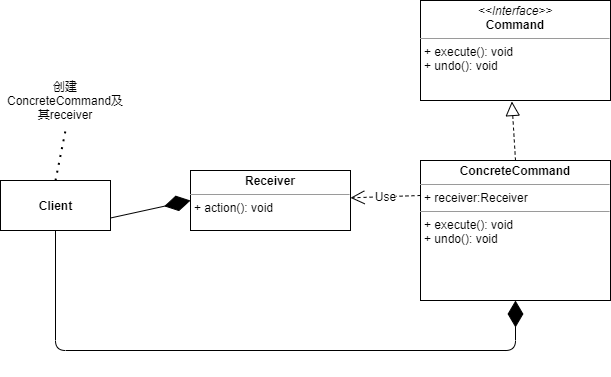

The diagram above was exported from draw.io. Its source (the exported page's mxGraphModel, read from the mxfile embedded in the PNG):
<mxGraphModel dx="1865" dy="580" grid="1" gridSize="10" guides="1" tooltips="1" connect="1" arrows="1" fold="1" page="1" pageScale="1" pageWidth="827" pageHeight="1169" math="0" shadow="0">
  <root>
    <mxCell id="WIyWlLk6GJQsqaUBKTNV-0" />
    <mxCell id="WIyWlLk6GJQsqaUBKTNV-1" parent="WIyWlLk6GJQsqaUBKTNV-0" />
    <mxCell id="4u1C97_zwY0fZuP6TmFy-1" value="&lt;p style=&quot;margin: 0px ; margin-top: 4px ; text-align: center&quot;&gt;&lt;b&gt;ConcreteCommand&lt;/b&gt;&lt;/p&gt;&lt;hr size=&quot;1&quot;&gt;&lt;p style=&quot;margin: 0px ; margin-left: 4px&quot;&gt;+ receiver:Receiver&amp;nbsp;&lt;br&gt;&lt;/p&gt;&lt;hr size=&quot;1&quot;&gt;&lt;p style=&quot;margin: 0px ; margin-left: 4px&quot;&gt;+ execute(): void&lt;br&gt;+ undo(): void&lt;br&gt;&lt;/p&gt;" style="verticalAlign=top;align=left;overflow=fill;fontSize=12;fontFamily=Helvetica;html=1;" parent="WIyWlLk6GJQsqaUBKTNV-1" vertex="1">
      <mxGeometry x="340" y="250" width="190" height="140" as="geometry" />
    </mxCell>
    <mxCell id="4u1C97_zwY0fZuP6TmFy-2" value="&lt;p style=&quot;margin: 0px ; margin-top: 4px ; text-align: center&quot;&gt;&lt;i&gt;&amp;lt;&amp;lt;Interface&amp;gt;&amp;gt;&lt;/i&gt;&lt;br&gt;&lt;b&gt;Command&lt;/b&gt;&lt;/p&gt;&lt;hr size=&quot;1&quot;&gt;&lt;p style=&quot;margin: 0px ; margin-left: 4px&quot;&gt;+ execute(): void&lt;br&gt;+ undo(): void&lt;/p&gt;" style="verticalAlign=top;align=left;overflow=fill;fontSize=12;fontFamily=Helvetica;html=1;" parent="WIyWlLk6GJQsqaUBKTNV-1" vertex="1">
      <mxGeometry x="340" y="90" width="190" height="100" as="geometry" />
    </mxCell>
    <mxCell id="4u1C97_zwY0fZuP6TmFy-3" value="" style="endArrow=block;dashed=1;endFill=0;endSize=12;html=1;entryX=0.481;entryY=1.01;entryDx=0;entryDy=0;entryPerimeter=0;exitX=0.5;exitY=0;exitDx=0;exitDy=0;" parent="WIyWlLk6GJQsqaUBKTNV-1" source="4u1C97_zwY0fZuP6TmFy-1" target="4u1C97_zwY0fZuP6TmFy-2" edge="1">
      <mxGeometry width="160" relative="1" as="geometry">
        <mxPoint x="280" y="260" as="sourcePoint" />
        <mxPoint x="440" y="260" as="targetPoint" />
      </mxGeometry>
    </mxCell>
    <mxCell id="4u1C97_zwY0fZuP6TmFy-4" value="&lt;p style=&quot;margin: 0px ; margin-top: 4px ; text-align: center&quot;&gt;&lt;b&gt;Receiver&lt;/b&gt;&lt;/p&gt;&lt;hr size=&quot;1&quot;&gt;&lt;p style=&quot;margin: 0px ; margin-left: 4px&quot;&gt;&lt;span&gt;+ action(): void&lt;/span&gt;&lt;br&gt;&lt;/p&gt;" style="verticalAlign=top;align=left;overflow=fill;fontSize=12;fontFamily=Helvetica;html=1;" parent="WIyWlLk6GJQsqaUBKTNV-1" vertex="1">
      <mxGeometry x="110" y="260" width="160" height="60" as="geometry" />
    </mxCell>
    <mxCell id="4u1C97_zwY0fZuP6TmFy-5" value="Use" style="endArrow=open;endSize=12;dashed=1;html=1;exitX=0;exitY=0.25;exitDx=0;exitDy=0;" parent="WIyWlLk6GJQsqaUBKTNV-1" source="4u1C97_zwY0fZuP6TmFy-1" target="4u1C97_zwY0fZuP6TmFy-4" edge="1">
      <mxGeometry width="160" relative="1" as="geometry">
        <mxPoint x="210" y="210" as="sourcePoint" />
        <mxPoint x="370" y="210" as="targetPoint" />
      </mxGeometry>
    </mxCell>
    <mxCell id="4u1C97_zwY0fZuP6TmFy-6" value="&lt;b&gt;Client&lt;/b&gt;" style="html=1;" parent="WIyWlLk6GJQsqaUBKTNV-1" vertex="1">
      <mxGeometry x="-80" y="270" width="110" height="50" as="geometry" />
    </mxCell>
    <mxCell id="4u1C97_zwY0fZuP6TmFy-7" value="" style="endArrow=diamondThin;endFill=1;endSize=24;html=1;exitX=1;exitY=0.75;exitDx=0;exitDy=0;entryX=0;entryY=0.5;entryDx=0;entryDy=0;" parent="WIyWlLk6GJQsqaUBKTNV-1" source="4u1C97_zwY0fZuP6TmFy-6" target="4u1C97_zwY0fZuP6TmFy-4" edge="1">
      <mxGeometry width="160" relative="1" as="geometry">
        <mxPoint x="280" y="210" as="sourcePoint" />
        <mxPoint x="440" y="210" as="targetPoint" />
      </mxGeometry>
    </mxCell>
    <mxCell id="4u1C97_zwY0fZuP6TmFy-8" value="" style="endArrow=diamondThin;endFill=1;endSize=24;html=1;exitX=0.5;exitY=1;exitDx=0;exitDy=0;entryX=0.5;entryY=1;entryDx=0;entryDy=0;" parent="WIyWlLk6GJQsqaUBKTNV-1" source="4u1C97_zwY0fZuP6TmFy-6" target="4u1C97_zwY0fZuP6TmFy-1" edge="1">
      <mxGeometry width="160" relative="1" as="geometry">
        <mxPoint x="280" y="210" as="sourcePoint" />
        <mxPoint x="440" y="210" as="targetPoint" />
        <Array as="points">
          <mxPoint x="-25" y="440" />
          <mxPoint x="435" y="440" />
        </Array>
      </mxGeometry>
    </mxCell>
    <mxCell id="4u1C97_zwY0fZuP6TmFy-9" value="创建ConcreteCommand及其receiver" style="text;html=1;strokeColor=none;fillColor=none;align=center;verticalAlign=middle;whiteSpace=wrap;rounded=0;" parent="WIyWlLk6GJQsqaUBKTNV-1" vertex="1">
      <mxGeometry x="-80" y="160" width="130" height="60" as="geometry" />
    </mxCell>
    <mxCell id="4u1C97_zwY0fZuP6TmFy-10" value="" style="endArrow=none;dashed=1;html=1;dashPattern=1 3;strokeWidth=2;exitX=0.5;exitY=0;exitDx=0;exitDy=0;entryX=0.5;entryY=1;entryDx=0;entryDy=0;" parent="WIyWlLk6GJQsqaUBKTNV-1" source="4u1C97_zwY0fZuP6TmFy-6" target="4u1C97_zwY0fZuP6TmFy-9" edge="1">
      <mxGeometry width="50" height="50" relative="1" as="geometry">
        <mxPoint x="330" y="290" as="sourcePoint" />
        <mxPoint x="380" y="240" as="targetPoint" />
      </mxGeometry>
    </mxCell>
  </root>
</mxGraphModel>